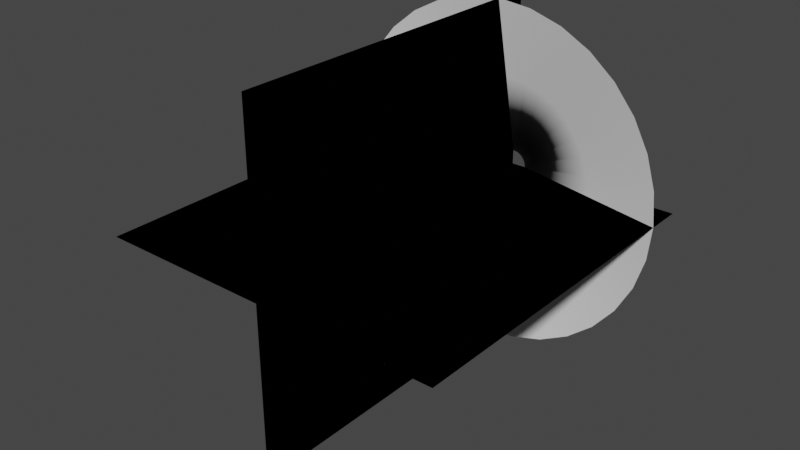 # Source: untitled.blend  (saved by Blender 2.93.21; exported with 4.5.12 LTS)
import bpy
from mathutils import Matrix  # noqa: F401  (used for matrix-valued properties, if any)

bpy.ops.wm.read_factory_settings(use_empty=True)
scene = bpy.context.scene
scene.name = 'Scene'

# ---- collections
col_collection = bpy.data.collections.new('Collection'); scene.collection.children.link(col_collection)

# ---- world
world_world = bpy.data.worlds.new('World'); scene.world = world_world
world_world.use_nodes = True; world_world.node_tree.nodes.clear()
_N = world_world.node_tree.nodes; _L = world_world.node_tree.links
n0 = _N.new('ShaderNodeOutputWorld'); n0.name = 'World Output'; n0.location = (300, 300)
n1 = _N.new('ShaderNodeBackground'); n1.name = 'Background'; n1.location = (10, 300)
n1.inputs[0].default_value = (0.05088, 0.05088, 0.05088, 1.0)
_L.new(n1.outputs[0], n0.inputs[0])
n0.is_active_output = True
world_world.color = (0.05088, 0.05088, 0.05088)
world_world.use_sun_shadow = False
world_world.sun_shadow_jitter_overblur = 0.0

# ---- meshes
me_circle = bpy.data.meshes.new('Circle')
me_circle.from_pydata([(0.0, 1.0, 0.2068), (-0.1951, 0.9808, 0.2068), (-0.3827, 0.9239, 0.2068), (-0.5556, 0.8315, 0.2068), (-0.7071, 0.7071, 0.2068), (-0.8315, 0.5556, 0.2068), (-0.9239, 0.3827, 0.2068), (-0.9808, 0.1951, 0.2068), (-1.0, -4.371e-08, 0.2068), (-0.9808, -0.1951, 0.2068), (-0.9239, -0.3827, 0.2068), (-0.8315, -0.5556, 0.2068), (-0.7071, -0.7071, 0.2068), (-0.5556, -0.8315, 0.2068), (-0.3827, -0.9239, 0.2068), (-0.1951, -0.9808, 0.2068), (8.742e-08, -1.0, 0.2068), (0.1951, -0.9808, 0.2068), (0.3827, -0.9239, 0.2068), (0.5556, -0.8315, 0.2068), (0.7071, -0.7071, 0.2068), (0.8315, -0.5556, 0.2068), (0.9239, -0.3827, 0.2068), (0.9808, -0.1951, 0.2068), (1.0, 1.192e-08, 0.2068), (0.9808, 0.1951, 0.2068), (0.9239, 0.3827, 0.2068), (0.8315, 0.5556, 0.2068), (0.7071, 0.7071, 0.2068), (0.5556, 0.8315, 0.2068), (0.3827, 0.9239, 0.2068), (0.1951, 0.9808, 0.2068), (-1.283e-08, 0.08134, 0.0), (-0.01587, 0.07978, 0.0), (-0.03113, 0.07515, 0.0), (-0.04519, 0.06763, 0.0), (-0.05752, 0.05752, 0.0), (-0.06763, 0.04519, 0.0), (-0.07515, 0.03113, 0.0), (-0.07978, 0.01587, 0.0), (-0.08134, -2.067e-08, 0.0), (-0.07978, -0.01587, 0.0), (-0.07515, -0.03113, 0.0), (-0.06763, -0.04519, 0.0), (-0.05752, -0.05752, 0.0), (-0.04519, -0.06763, 0.0), (-0.03113, -0.07515, 0.0), (-0.01587, -0.07978, 0.0), (-5.722e-09, -0.08134, 0.0), (0.01587, -0.07978, 0.0), (0.03113, -0.07515, 0.0), (0.04519, -0.06763, 0.0), (0.05752, -0.05752, 0.0), (0.06763, -0.04519, 0.0), (0.07515, -0.03113, 0.0), (0.07978, -0.01587, 0.0), (0.08134, -1.614e-08, 0.0), (0.07978, 0.01587, 0.0), (0.07515, 0.03113, 0.0), (0.06763, 0.04519, 0.0), (0.05752, 0.05752, 0.0), (0.04519, 0.06763, 0.0), (0.03113, 0.07515, 0.0), (0.01587, 0.07978, 0.0), (-1.283e-08, 0.08134, 0.0), (-0.01587, 0.07978, 0.0), (-0.03113, 0.07515, 0.0), (-0.04519, 0.06763, 0.0), (-0.05752, 0.05752, 0.0), (-0.06763, 0.04519, 0.0), (-0.07515, 0.03113, 0.0), (-0.07978, 0.01587, 0.0), (-0.08134, -2.067e-08, 0.0), (-0.07978, -0.01587, 0.0), (-0.07515, -0.03113, 0.0), (-0.06763, -0.04519, 0.0), (-0.05752, -0.05752, 0.0), (-0.04519, -0.06763, 0.0), (-0.03113, -0.07515, 0.0), (-0.01587, -0.07978, 0.0), (-5.722e-09, -0.08134, 0.0), (0.01587, -0.07978, 0.0), (0.03113, -0.07515, 0.0), (0.04519, -0.06763, 0.0), (0.05752, -0.05752, 0.0), (0.06763, -0.04519, 0.0), (0.07515, -0.03113, 0.0), (0.07978, -0.01587, 0.0), (0.08134, -1.614e-08, 0.0), (0.07978, 0.01587, 0.0), (0.07515, 0.03113, 0.0), (0.06763, 0.04519, 0.0), (0.05752, 0.05752, 0.0), (0.04519, 0.06763, 0.0), (0.03113, 0.07515, 0.0), (0.01587, 0.07978, 0.0), (0.507, 0.21, 0.1045), (0.4563, 0.3049, 0.1045), (-0.3049, -0.4563, 0.1045), (-0.21, -0.507, 0.1045), (-6.304e-09, 0.5487, 0.1045), (-0.1071, 0.5382, 0.1045), (0.388, 0.388, 0.1045), (-0.1071, -0.5382, 0.1045), (-0.21, 0.507, 0.1045), (0.3049, 0.4563, 0.1045), (4.167e-08, -0.5487, 0.1045), (-0.3049, 0.4563, 0.1045), (0.21, 0.507, 0.1045), (0.1071, -0.5382, 0.1045), (-0.388, 0.388, 0.1045), (0.1071, 0.5382, 0.1045), (0.21, -0.507, 0.1045), (-0.4563, 0.3049, 0.1045), (0.3049, -0.4563, 0.1045), (-0.507, 0.21, 0.1045), (0.388, -0.388, 0.1045), (-0.5382, 0.1071, 0.1045), (0.4563, -0.3049, 0.1045), (-0.5487, -3.239e-08, 0.1045), (0.507, -0.21, 0.1045), (-0.5382, -0.1071, 0.1045), (0.5382, -0.1071, 0.1045), (-0.507, -0.21, 0.1045), (0.5487, -1.862e-09, 0.1045), (-0.4563, -0.3049, 0.1045), (0.5382, 0.1071, 0.1045), (-0.388, -0.388, 0.1045)], [], [(97, 96, 58, 59), (99, 98, 45, 46), (101, 100, 32, 33), (102, 97, 59, 60), (103, 99, 46, 47), (104, 101, 33, 34), (105, 102, 60, 61), (106, 103, 47, 48), (107, 104, 34, 35), (108, 105, 61, 62), (109, 106, 48, 49), (110, 107, 35, 36), (111, 108, 62, 63), (112, 109, 49, 50), (113, 110, 36, 37), (100, 111, 63, 32), (114, 112, 50, 51), (115, 113, 37, 38), (116, 114, 51, 52), (117, 115, 38, 39), (118, 116, 52, 53), (119, 117, 39, 40), (120, 118, 53, 54), (121, 119, 40, 41), (122, 120, 54, 55), (123, 121, 41, 42), (124, 122, 55, 56), (125, 123, 42, 43), (126, 124, 56, 57), (127, 125, 43, 44), (96, 126, 57, 58), (98, 127, 44, 45), (40, 39, 71, 72), (54, 53, 85, 86), (41, 40, 72, 73), (55, 54, 86, 87), (42, 41, 73, 74), (56, 55, 87, 88), (43, 42, 74, 75), (57, 56, 88, 89), (44, 43, 75, 76), (58, 57, 89, 90), (45, 44, 76, 77), (59, 58, 90, 91), (46, 45, 77, 78), (33, 32, 64, 65), (60, 59, 91, 92), (47, 46, 78, 79), (34, 33, 65, 66), (61, 60, 92, 93), (48, 47, 79, 80), (35, 34, 66, 67), (62, 61, 93, 94), (49, 48, 80, 81), (36, 35, 67, 68), (63, 62, 94, 95), (50, 49, 81, 82), (37, 36, 68, 69), (32, 63, 95, 64), (51, 50, 82, 83), (38, 37, 69, 70), (52, 51, 83, 84), (39, 38, 70, 71), (53, 52, 84, 85), (13, 12, 127, 98), (26, 25, 126, 96), (12, 11, 125, 127), (25, 24, 124, 126), (11, 10, 123, 125), (24, 23, 122, 124), (10, 9, 121, 123), (23, 22, 120, 122), (9, 8, 119, 121), (22, 21, 118, 120), (8, 7, 117, 119), (21, 20, 116, 118), (7, 6, 115, 117), (20, 19, 114, 116), (6, 5, 113, 115), (19, 18, 112, 114), (0, 31, 111, 100), (5, 4, 110, 113), (18, 17, 109, 112), (31, 30, 108, 111), (4, 3, 107, 110), (17, 16, 106, 109), (30, 29, 105, 108), (3, 2, 104, 107), (16, 15, 103, 106), (29, 28, 102, 105), (2, 1, 101, 104), (15, 14, 99, 103), (28, 27, 97, 102), (1, 0, 100, 101), (14, 13, 98, 99), (27, 26, 96, 97)])
me_circle.polygons.foreach_set('use_smooth', [True] * 96)
_uv = me_circle.uv_layers.new(name='UVMap')
_uv.uv.foreach_set('vector', [0.376, 0.5088, 0.4073, 0.5088, 0.4073, 0.0, 0.376, 0.0, 0.7832, 0.5088, 0.8146, 0.5088, 0.8146, 0.0, 0.7832, 0.0, 0.188, 0.5088, 0.2193, 0.5088, 0.2193, 0.0, 0.188, 0.0, 0.3446, 0.5088, 0.376, 0.5088, 0.376, 0.0, 0.3446, 0.0, 0.7519, 0.5088, 0.7832, 0.5088, 0.7832, 0.0, 0.7519, 0.0, 0.1566, 0.5088, 0.188, 0.5088, 0.188, 0.0, 0.1566, 0.0, 0.3133, 0.5088, 0.3446, 0.5088, 0.3446, 0.0, 0.3133, 0.0, 0.7206, 0.5088, 0.7519, 0.5088, 0.7519, 0.0, 0.7206, 0.0, 0.1253, 0.5088, 0.1566, 0.5088, 0.1566, 0.0, 0.1253, 0.0, 0.282, 0.5088, 0.3133, 0.5088, 0.3133, 0.0, 0.282, 0.0, 0.6893, 0.5088, 0.7206, 0.5088, 0.7206, 0.0, 0.6893, 0.0, 0.09399, 0.5088, 0.1253, 0.5088, 0.1253, 0.0, 0.09399, 0.0, 0.2506, 0.5088, 0.282, 0.5088, 0.282, 0.0, 0.2506, 0.0, 0.6579, 0.5088, 0.6893, 0.5088, 0.6893, 0.0, 0.6579, 0.0, 0.06266, 0.5088, 0.09399, 0.5088, 0.09399, 0.0, 0.06266, 0.0, 0.2193, 0.5088, 0.2506, 0.5088, 0.2506, 0.0, 0.2193, 0.0, 0.6266, 0.5088, 0.6579, 0.5088, 0.6579, 0.0, 0.6266, 0.0, 0.03133, 0.5088, 0.06266, 0.5088, 0.06266, 0.0, 0.03133, 0.0, 0.5953, 0.5088, 0.6266, 0.5088, 0.6266, 0.0, 0.5953, 0.0, 4.575e-10, 0.5088, 0.03133, 0.5088, 0.03133, 0.0, 9.313e-10, 0.0, 0.5639, 0.5088, 0.5953, 0.5088, 0.5953, 0.0, 0.5639, 0.0, 0.9712, 0.5088, 1.003, 0.5088, 1.003, 0.0, 0.9712, 0.0, 0.5326, 0.5088, 0.5639, 0.5088, 0.5639, 0.0, 0.5326, 0.0, 0.9399, 0.5088, 0.9712, 0.5088, 0.9712, 0.0, 0.9399, 0.0, 0.5013, 0.5088, 0.5326, 0.5088, 0.5326, 0.0, 0.5013, 0.0, 0.9086, 0.5088, 0.9399, 0.5088, 0.9399, 0.0, 0.9086, 0.0, 0.4699, 0.5088, 0.5013, 0.5088, 0.5013, 0.0, 0.4699, 0.0, 0.8772, 0.5088, 0.9086, 0.5088, 0.9086, 0.0, 0.8772, 0.0, 0.4386, 0.5088, 0.4699, 0.5088, 0.4699, 0.0, 0.4386, 0.0, 0.8459, 0.5088, 0.8772, 0.5088, 0.8772, 0.0, 0.8459, 0.0, 0.4073, 0.5088, 0.4386, 0.5088, 0.4386, 0.0, 0.4073, 0.0, 0.8146, 0.5088, 0.8459, 0.5088, 0.8459, 0.0, 0.8146, 0.0, 0.9712, 0.0, 1.003, 0.0, 1.003, 0.0, 0.9712, 0.0, 0.5326, 0.0, 0.5639, 0.0, 0.5639, 0.0, 0.5326, 0.0, 0.9399, 0.0, 0.9712, 0.0, 0.9712, 0.0, 0.9399, 0.0, 0.5013, 0.0, 0.5326, 0.0, 0.5326, 0.0, 0.5013, 0.0, 0.9086, 0.0, 0.9399, 0.0, 0.9399, 0.0, 0.9086, 0.0, 0.4699, 0.0, 0.5013, 0.0, 0.5013, 0.0, 0.4699, 0.0, 0.8772, 0.0, 0.9086, 0.0, 0.9086, 0.0, 0.8772, 0.0, 0.4386, 0.0, 0.4699, 0.0, 0.4699, 0.0, 0.4386, 0.0, 0.8459, 0.0, 0.8772, 0.0, 0.8772, 0.0, 0.8459, 0.0, 0.4073, 0.0, 0.4386, 0.0, 0.4386, 0.0, 0.4073, 0.0, 0.8146, 0.0, 0.8459, 0.0, 0.8459, 0.0, 0.8146, 0.0, 0.376, 0.0, 0.4073, 0.0, 0.4073, 0.0, 0.376, 0.0, 0.7832, 0.0, 0.8146, 0.0, 0.8146, 0.0, 0.7832, 0.0, 0.188, 0.0, 0.2193, 0.0, 0.2193, 0.0, 0.188, 0.0, 0.3446, 0.0, 0.376, 0.0, 0.376, 0.0, 0.3446, 0.0, 0.7519, 0.0, 0.7832, 0.0, 0.7832, 0.0, 0.7519, 0.0, 0.1566, 0.0, 0.188, 0.0, 0.188, 0.0, 0.1566, 0.0, 0.3133, 0.0, 0.3446, 0.0, 0.3446, 0.0, 0.3133, 0.0, 0.7206, 0.0, 0.7519, 0.0, 0.7519, 0.0, 0.7206, 0.0, 0.1253, 0.0, 0.1566, 0.0, 0.1566, 0.0, 0.1253, 0.0, 0.282, 0.0, 0.3133, 0.0, 0.3133, 0.0, 0.282, 0.0, 0.6893, 0.0, 0.7206, 0.0, 0.7206, 0.0, 0.6893, 0.0, 0.09399, 0.0, 0.1253, 0.0, 0.1253, 0.0, 0.09399, 0.0, 0.2506, 0.0, 0.282, 0.0, 0.282, 0.0, 0.2506, 0.0, 0.6579, 0.0, 0.6893, 0.0, 0.6893, 0.0, 0.6579, 0.0, 0.06266, 0.0, 0.09399, 0.0, 0.09399, 0.0, 0.06266, 0.0, 0.2193, 0.0, 0.2506, 0.0, 0.2506, 0.0, 0.2193, 0.0, 0.6266, 0.0, 0.6579, 0.0, 0.6579, 0.0, 0.6266, 0.0, 0.03133, 0.0, 0.06266, 0.0, 0.06266, 0.0, 0.03133, 0.0, 0.5953, 0.0, 0.6266, 0.0, 0.6266, 0.0, 0.5953, 0.0, 9.313e-10, 0.0, 0.03133, 0.0, 0.03133, 0.0, 9.313e-10, 0.0, 0.5639, 0.0, 0.5953, 0.0, 0.5953, 0.0, 0.5639, 0.0, 0.8146, 1.0, 0.8459, 1.0, 0.8459, 0.5088, 0.8146, 0.5088, 0.4073, 1.0, 0.4386, 1.0, 0.4386, 0.5088, 0.4073, 0.5088, 0.8459, 1.0, 0.8772, 1.0, 0.8772, 0.5088, 0.8459, 0.5088, 0.4386, 1.0, 0.4699, 1.0, 0.4699, 0.5088, 0.4386, 0.5088, 0.8772, 1.0, 0.9086, 1.0, 0.9086, 0.5088, 0.8772, 0.5088, 0.4699, 1.0, 0.5013, 1.0, 0.5013, 0.5088, 0.4699, 0.5088, 0.9086, 1.0, 0.9399, 1.0, 0.9399, 0.5088, 0.9086, 0.5088, 0.5013, 1.0, 0.5326, 1.0, 0.5326, 0.5088, 0.5013, 0.5088, 0.9399, 1.0, 0.9712, 1.0, 0.9712, 0.5088, 0.9399, 0.5088, 0.5326, 1.0, 0.5639, 1.0, 0.5639, 0.5088, 0.5326, 0.5088, 0.9712, 1.0, 1.003, 1.0, 1.003, 0.5088, 0.9712, 0.5088, 0.5639, 1.0, 0.5953, 1.0, 0.5953, 0.5088, 0.5639, 0.5088, 0.0, 1.0, 0.03133, 1.0, 0.03133, 0.5088, 4.575e-10, 0.5088, 0.5953, 1.0, 0.6266, 1.0, 0.6266, 0.5088, 0.5953, 0.5088, 0.03133, 1.0, 0.06266, 1.0, 0.06266, 0.5088, 0.03133, 0.5088, 0.6266, 1.0, 0.6579, 1.0, 0.6579, 0.5088, 0.6266, 0.5088, 0.2193, 1.0, 0.2506, 1.0, 0.2506, 0.5088, 0.2193, 0.5088, 0.06266, 1.0, 0.09399, 1.0, 0.09399, 0.5088, 0.06266, 0.5088, 0.6579, 1.0, 0.6893, 1.0, 0.6893, 0.5088, 0.6579, 0.5088, 0.2506, 1.0, 0.282, 1.0, 0.282, 0.5088, 0.2506, 0.5088, 0.09399, 1.0, 0.1253, 1.0, 0.1253, 0.5088, 0.09399, 0.5088, 0.6893, 1.0, 0.7206, 1.0, 0.7206, 0.5088, 0.6893, 0.5088, 0.282, 1.0, 0.3133, 1.0, 0.3133, 0.5088, 0.282, 0.5088, 0.1253, 1.0, 0.1566, 1.0, 0.1566, 0.5088, 0.1253, 0.5088, 0.7206, 1.0, 0.7519, 1.0, 0.7519, 0.5088, 0.7206, 0.5088, 0.3133, 1.0, 0.3446, 1.0, 0.3446, 0.5088, 0.3133, 0.5088, 0.1566, 1.0, 0.188, 1.0, 0.188, 0.5088, 0.1566, 0.5088, 0.7519, 1.0, 0.7832, 1.0, 0.7832, 0.5088, 0.7519, 0.5088, 0.3446, 1.0, 0.376, 1.0, 0.376, 0.5088, 0.3446, 0.5088, 0.188, 1.0, 0.2193, 1.0, 0.2193, 0.5088, 0.188, 0.5088, 0.7832, 1.0, 0.8146, 1.0, 0.8146, 0.5088, 0.7832, 0.5088, 0.376, 1.0, 0.4073, 1.0, 0.4073, 0.5088, 0.376, 0.5088])
me_circle.use_remesh_fix_poles = True
me_circle.use_remesh_preserve_attributes = False
me_circle.update()
me_plane = bpy.data.meshes.new('Plane')
me_plane.from_pydata([(-1.0, -2.0, 0.0), (1.0, -2.0, 0.0), (-1.0, 0.0, 0.0), (1.0, 0.0, 0.0), (-1.0, -2.0, 0.0), (1.0, -2.0, 0.0), (-1.0, 0.0, 0.0), (1.0, 0.0, 0.0), (0.0, -2.0, 1.0), (0.0, -2.0, -1.0), (0.0, -5.96e-08, 1.0), (0.0, -5.96e-08, -1.0), (0.0, -2.0, 1.0), (0.0, -2.0, -1.0), (0.0, -5.96e-08, 1.0), (0.0, -5.96e-08, -1.0)], [], [(0, 1, 3, 2), (4, 5, 7, 6), (8, 9, 11, 10), (12, 13, 15, 14)])
_uv = me_plane.uv_layers.new(name='UVMap')
_uv.uv.foreach_set('vector', [0.9974, 1.003, -0.002599, 0.9974, 0.002613, -0.002599, 1.003, 0.002613, 0.9974, 1.003, -0.002599, 0.9974, 0.002613, -0.002599, 1.003, 0.002613, 0.9974, 1.003, -0.002599, 0.9974, 0.002613, -0.002599, 1.003, 0.002613, 0.9974, 1.003, -0.002599, 0.9974, 0.002613, -0.002599, 1.003, 0.002613])
me_plane.use_remesh_fix_poles = True
me_plane.use_remesh_preserve_attributes = False
me_plane.update()

# ---- objects
ob_conemuzzle = bpy.data.objects.new('ConeMuzzle', me_circle)
ob_muzzleplanes = bpy.data.objects.new('MuzzlePlanes', me_plane)

# ---- transforms, parenting, visibility, modifiers, constraints
ob_conemuzzle.location = (0.0, 0.0, 0.0)
ob_conemuzzle.rotation_euler = (1.571, 0.0, 0.0)
ob_muzzleplanes.location = (0.0, 0.0, 0.0)

# ---- collection membership
col_collection.objects.link(ob_conemuzzle)
col_collection.objects.link(ob_muzzleplanes)

# ---- scene / render settings (as saved in the file)
scene.frame_start = 1; scene.frame_end = 250; scene.frame_set(26)
scene.render.engine = 'BLENDER_EEVEE_NEXT'
scene.cycles.use_denoising = False
scene.cycles.samples = 128
scene.cycles.sampling_pattern = 'TABULATED_SOBOL'
scene.cycles.use_adaptive_sampling = False
scene.cycles.use_light_tree = False
scene.view_settings.view_transform = 'Filmic'
bpy.context.view_layer.update()

# ---- added for rendering (the .blend has no active camera and no usable light): camera, sun
cam_auto = bpy.data.cameras.new('AutoCamera')
cam_auto.lens = 50.0
cam_auto.sensor_width = 36.0
cam_auto.clip_end = 1000.0
ob_auto_camera = bpy.data.objects.new('AutoCamera', cam_auto)
scene.collection.objects.link(ob_auto_camera)
ob_auto_camera.location = (3.20507, -4.84609, 2.56406)
ob_auto_camera.rotation_euler = (1.09748, -7.21219e-08, 0.694738)
scene.camera = ob_auto_camera
light_auto_sun = bpy.data.lights.new('AutoSun', 'SUN')
light_auto_sun.energy = 3.0
light_auto_sun.angle = 0.0523599
ob_auto_sun = bpy.data.objects.new('AutoSun', light_auto_sun)
scene.collection.objects.link(ob_auto_sun)
ob_auto_sun.rotation_euler = (0.872665, 0.174533, 0.523599)
bpy.context.view_layer.update()
